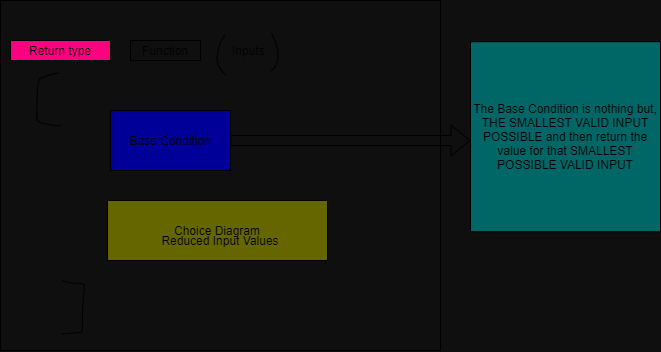

The diagram above was exported from draw.io. Its source (the exported page's mxGraphModel, read from the mxfile embedded in the PNG):
<mxGraphModel dx="988" dy="371" grid="1" gridSize="10" guides="1" tooltips="1" connect="1" arrows="1" fold="1" page="1" pageScale="1" pageWidth="850" pageHeight="1100" background="#0F0F0F" math="0" shadow="0">
  <root>
    <mxCell id="0" />
    <mxCell id="1" parent="0" />
    <mxCell id="2" value="Return type" style="whiteSpace=wrap;html=1;fillColor=#FF0080;" vertex="1" parent="1">
      <mxGeometry x="160" y="100" width="100" height="20" as="geometry" />
    </mxCell>
    <mxCell id="3" value="Function" style="whiteSpace=wrap;html=1;fillColor=none;" vertex="1" parent="1">
      <mxGeometry x="280" y="100" width="70" height="20" as="geometry" />
    </mxCell>
    <mxCell id="13" value="" style="rounded=0;whiteSpace=wrap;html=1;fillColor=none;" vertex="1" parent="1">
      <mxGeometry x="149.99999999999997" y="60" width="440" height="350" as="geometry" />
    </mxCell>
    <mxCell id="15" value="Base Condition" style="whiteSpace=wrap;html=1;fillColor=#000099;" vertex="1" parent="1">
      <mxGeometry x="260" y="170" width="120" height="60" as="geometry" />
    </mxCell>
    <mxCell id="16" value="Choice Diagram" style="whiteSpace=wrap;html=1;fillColor=#666600;" vertex="1" parent="1">
      <mxGeometry x="257.03" y="260" width="220" height="60" as="geometry" />
    </mxCell>
    <mxCell id="17" value="Inputs&amp;nbsp;" style="text;html=1;strokeColor=none;fillColor=none;align=center;verticalAlign=middle;whiteSpace=wrap;rounded=0;" vertex="1" parent="1">
      <mxGeometry x="365" y="100" width="70" height="20" as="geometry" />
    </mxCell>
    <mxCell id="20" value="Reduced Input Values" style="text;html=1;strokeColor=none;fillColor=none;align=center;verticalAlign=middle;whiteSpace=wrap;rounded=0;" vertex="1" parent="1">
      <mxGeometry x="305" y="290" width="130" height="20" as="geometry" />
    </mxCell>
    <mxCell id="21" value="" style="shape=flexArrow;endArrow=classic;html=1;" edge="1" parent="1" source="15">
      <mxGeometry width="50" height="50" relative="1" as="geometry">
        <mxPoint x="370" y="250" as="sourcePoint" />
        <mxPoint x="620" y="200" as="targetPoint" />
      </mxGeometry>
    </mxCell>
    <mxCell id="22" value="The Base Condition is nothing but, THE SMALLEST VALID INPUT POSSIBLE and then return the value for that SMALLEST POSSIBLE VALID INPUT" style="whiteSpace=wrap;html=1;aspect=fixed;fillColor=#006666;" vertex="1" parent="1">
      <mxGeometry x="620" y="101.22" width="190" height="190" as="geometry" />
    </mxCell>
    <mxCell id="25" value="" style="shape=stencil(lVbLUsMwDPyaXDWW3zoX+A9maGmG0nZKef09KplAYyU705vj7Mq2vFq5C6u37eNx3Xn3dj4dXtaf/dN524W7zvt+v12f+rOOunDfhdXmcFo/nw7v+6fh+/h4QV5Gr4ePS4Svgcfk04Xk3fcw4ci534mHAb7r91dwT6428FyX4dJG9xQTiO7HaCM+juvN44VCi0+yjI+62zDBJwp5GZ88VW7wJS7js4ab4jOxX8aXTLU2eA/yU3ObT4yXQBwafAX5kULJTfCVEojP7k8tI4GZIrixOUaijPYk5PJUQ0wOHdocwhfiAgiJJE4IIY5rzhOikR1TYUAwOopCjAjcCiPpJlGWTB1nD6U3QygUUZYMoagZ3EbQakAXZwkCy9kSqvoLcK8ZQsTis4RMJdxEqBRuW0FIbro4nUnIg43pqRwFEKpxVRU8g0NXY2NaUg4RVJvSEgrIUjElKpkCuOlsTEAJqFOl0pao+gijXmJXKLC5hTlCQb12bksCfImNVYqKD/QrtvdQqQDxJYp+iletALw3RxaKIKm2Obj2PaKD/7fMpt/thqfQ9f/27aNTw7sp3P8A);fillColor=none;" vertex="1" parent="1">
      <mxGeometry x="211.61111958821618" y="339.55554707845056" width="22.222220102945965" height="54.444452921549484" as="geometry" />
    </mxCell>
    <mxCell id="26" value="" style="shape=stencil(lZbbbsIwDIafpre/kjjHa7a9BxJlVGMUATu9/dxVZSShFr1rk8+OE/t30tDqvFsf28ao8+XUv7Vf3eaya+ipMaY77NpTd+Gvhp4bWm37U/t66j8Om/H/uB7I4eu9/xw8fI92SSO5wcqon3FEQam/gZeR33eHGz5GaLOEv04/xvuIFDJeQ3mBt/C+4APN884j5fGYycFd3iZYyniCSwJfnaeFM/M8OZDNeAfrBF5B5+fj4QWe3cX8fAJcFHgDne+XE67neR1BqeCdxDuY3H+CFuLRBlTkV8HYeYOEUNSPmUbu8mFa/sp7RCnB8EX9cMaFeAg6j59XDIJ/3m/unyyU4J/LPdejVYhCwWnooj4DvJAwBZefp5MLutK7l/NV8xZBEGTNR/gl8QQ5XzXvJkU8yAekJTx3SEnwNc/1LOar5C3ikv1Gv5BnwQv5quotqUkRj+mLbyipHrgdpFwAiWClDqemhnY1cFCCAZmyRSQPK6TAumoFWWMskfKQolikkS/FvItqJd+rN/PzJvzx/07Ydvv9+My4nS/fFTw0vkno+Rc=);fillColor=none;" vertex="1" parent="1">
      <mxGeometry x="186.33333333333337" y="132.88888041178387" width="24.166666666666668" height="52.22222646077474" as="geometry" />
    </mxCell>
    <mxCell id="27" value="" style="shape=stencil(lVXLbsIwEPyaXEe2117bZ0r/A4lQolKCAvTx93WaQlncrMTNcWaSmZ31uqHFcbs6tI0zx9PQv7Yf3fq0beipca7bb9uhO5VVQ8uGFpt+aF+G/rxfT8+H1YgcV2/9+/iFz4mXGdGNLGe+ph0DY342nif8rtvf4g0sP4BPBjkJvENy83hOYKkngoOCJ1gr8LYI8vOEQHBSkCVkO0/wHk46tgmkEIhhorRM8IrnYjHdERKCRjDwWRCIwDRPsB4xSEKCU2IrRWRp2js4JYcIklX1DKso8sgy5lAaKymW4aWe4GEUPdeuvOIjQnwAz+ai8P8Cgb3EFz2K/qrrOKr1ZATpNxq1h+rAIiFkhcAg2UOxjAJWEiBE2aUxIysRk0OUf0jlsCpN56vZkspRUjyEKrWU1LPMVZWyBSltEauTlkvOyh+SvcR0JZSyKoR6oOakB2cq1zdbv5Sy+Jv4m263my6M2/f3N0TZmm4XWn4D);fillColor=none;" vertex="1" parent="1">
      <mxGeometry x="366.4722264607749" y="94.55554707845056" width="8.472251892089844" height="39.4444465637207" as="geometry" />
    </mxCell>
    <mxCell id="28" value="" style="shape=stencil(lZbdbsMgDIWfJrcWYMBw3XXvUanpGq1rqjT7e/sRRf1RnJyud5T6A5tjTqh4dd5vTnXlzLnv2vf6u9n2+4pfKuea477umr6MKl5XvNq1Xf3WtZ/H7fj7tBkih9FH+zWs8DNynowZIGd+xwlzmXgdww/N8S48E/Mk3OflcOumy1vyaTn+tvslnilZEK/SDyR+OZ5VPokSyN+rfEpFHiTkkwIiWQAEmQIPFIhRAZ5cXAYkKCBRcMtAskoERwGcUlI1cKDMoIv0DokEtZ3S2eNGyiolX5YQAGQFRIoAsEb1hs9QiBki2Gf3CAwbdo6IxOBo5wgsxgwRDdR7juCLk/xTjohvdlYXLwploIbuEHlgfeoeSXETlBIrAIuX1SkJLlpfPBEScC2STilDgxWlQ3GHFJ5xm4SLFlV0wkVH5QUJFx1UShkr7ZXFZkcOOCZrAHuyu3rLFShLgGPVH9LS8BYA+sNlpkWXwe1VsGsOh/FRcf//9BVRpsYXCK//AA==);fillColor=none;" vertex="1" parent="1">
      <mxGeometry x="420.5000254313152" y="92.8888931274414" width="6.9444529215494795" height="37.499993642171226" as="geometry" />
    </mxCell>
  </root>
</mxGraphModel>